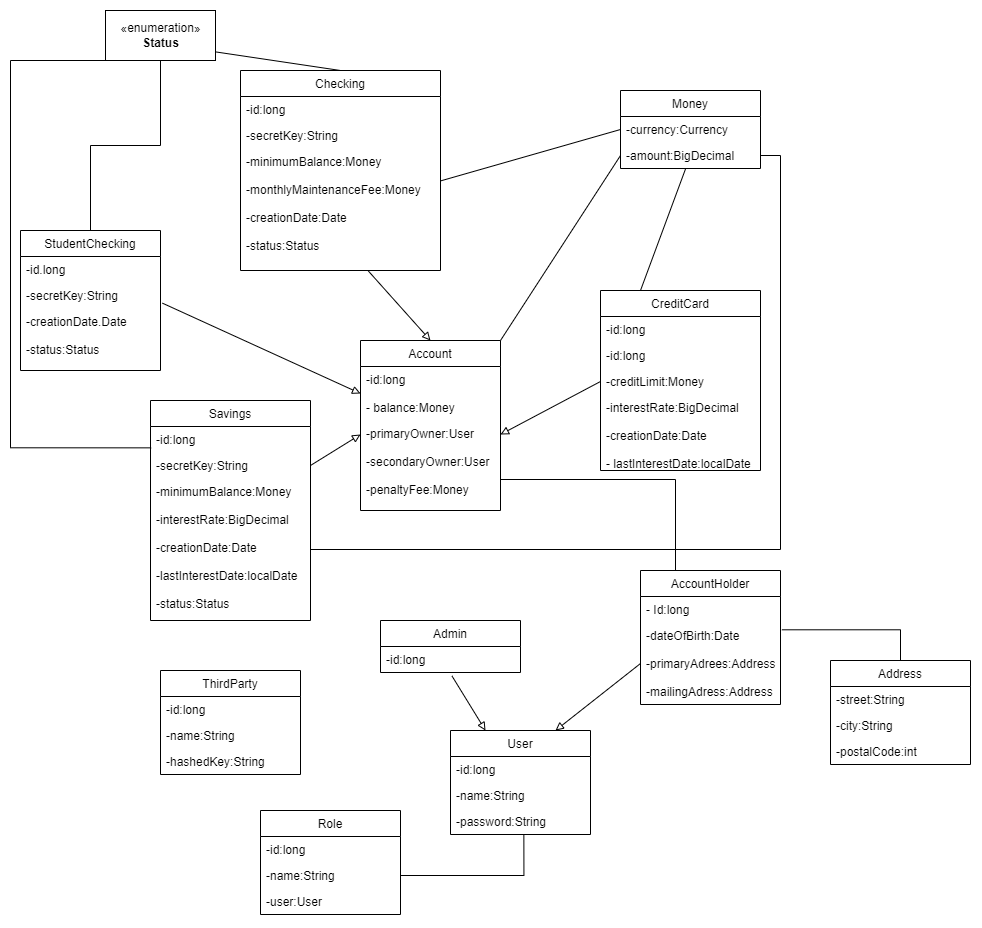

The diagram above was exported from draw.io. Its source (the exported page's mxGraphModel, read from the mxfile embedded in the PNG):
<mxGraphModel dx="1117" dy="611" grid="1" gridSize="10" guides="1" tooltips="1" connect="1" arrows="1" fold="1" page="1" pageScale="1" pageWidth="827" pageHeight="1169" math="0" shadow="0">
  <root>
    <mxCell id="0" />
    <mxCell id="1" parent="0" />
    <mxCell id="N36_JlwH1-4s1v7daUIv-1" value="Account" style="swimlane;fontStyle=0;childLayout=stackLayout;horizontal=1;startSize=26;fillColor=none;horizontalStack=0;resizeParent=1;resizeParentMax=0;resizeLast=0;collapsible=1;marginBottom=0;" parent="1" vertex="1">
      <mxGeometry x="360" y="370" width="140" height="170" as="geometry" />
    </mxCell>
    <mxCell id="N36_JlwH1-4s1v7daUIv-2" value="-id:long&#10;&#10;- balance:Money" style="text;strokeColor=none;fillColor=none;align=left;verticalAlign=top;spacingLeft=4;spacingRight=4;overflow=hidden;rotatable=0;points=[[0,0.5],[1,0.5]];portConstraint=eastwest;" parent="N36_JlwH1-4s1v7daUIv-1" vertex="1">
      <mxGeometry y="26" width="140" height="54" as="geometry" />
    </mxCell>
    <mxCell id="N36_JlwH1-4s1v7daUIv-3" value="-primaryOwner:User&#10;" style="text;strokeColor=none;fillColor=none;align=left;verticalAlign=top;spacingLeft=4;spacingRight=4;overflow=hidden;rotatable=0;points=[[0,0.5],[1,0.5]];portConstraint=eastwest;" parent="N36_JlwH1-4s1v7daUIv-1" vertex="1">
      <mxGeometry y="80" width="140" height="28" as="geometry" />
    </mxCell>
    <mxCell id="N36_JlwH1-4s1v7daUIv-4" value="-secondaryOwner:User&#10;&#10;-penaltyFee:Money&#10;&#10;" style="text;strokeColor=none;fillColor=none;align=left;verticalAlign=top;spacingLeft=4;spacingRight=4;overflow=hidden;rotatable=0;points=[[0,0.5],[1,0.5]];portConstraint=eastwest;" parent="N36_JlwH1-4s1v7daUIv-1" vertex="1">
      <mxGeometry y="108" width="140" height="62" as="geometry" />
    </mxCell>
    <mxCell id="NFYtCNWLa2eudyRFY62R-1" style="edgeStyle=orthogonalEdgeStyle;rounded=0;orthogonalLoop=1;jettySize=auto;html=1;exitX=0.25;exitY=0;exitDx=0;exitDy=0;entryX=1;entryY=0.5;entryDx=0;entryDy=0;endArrow=none;endFill=0;" parent="1" source="N36_JlwH1-4s1v7daUIv-6" target="N36_JlwH1-4s1v7daUIv-4" edge="1">
      <mxGeometry relative="1" as="geometry" />
    </mxCell>
    <mxCell id="N36_JlwH1-4s1v7daUIv-6" value="AccountHolder" style="swimlane;fontStyle=0;childLayout=stackLayout;horizontal=1;startSize=26;fillColor=none;horizontalStack=0;resizeParent=1;resizeParentMax=0;resizeLast=0;collapsible=1;marginBottom=0;" parent="1" vertex="1">
      <mxGeometry x="640" y="600" width="140" height="134" as="geometry" />
    </mxCell>
    <mxCell id="N36_JlwH1-4s1v7daUIv-7" value="- Id:long" style="text;strokeColor=none;fillColor=none;align=left;verticalAlign=top;spacingLeft=4;spacingRight=4;overflow=hidden;rotatable=0;points=[[0,0.5],[1,0.5]];portConstraint=eastwest;" parent="N36_JlwH1-4s1v7daUIv-6" vertex="1">
      <mxGeometry y="26" width="140" height="26" as="geometry" />
    </mxCell>
    <mxCell id="N36_JlwH1-4s1v7daUIv-9" value="-dateOfBirth:Date&#10;&#10;-primaryAdrees:Address&#10;&#10;-mailingAdress:Address" style="text;strokeColor=none;fillColor=none;align=left;verticalAlign=top;spacingLeft=4;spacingRight=4;overflow=hidden;rotatable=0;points=[[0,0.5],[1,0.5]];portConstraint=eastwest;" parent="N36_JlwH1-4s1v7daUIv-6" vertex="1">
      <mxGeometry y="52" width="140" height="82" as="geometry" />
    </mxCell>
    <mxCell id="N36_JlwH1-4s1v7daUIv-10" value="Admin" style="swimlane;fontStyle=0;childLayout=stackLayout;horizontal=1;startSize=26;fillColor=none;horizontalStack=0;resizeParent=1;resizeParentMax=0;resizeLast=0;collapsible=1;marginBottom=0;" parent="1" vertex="1">
      <mxGeometry x="380" y="650" width="140" height="52" as="geometry" />
    </mxCell>
    <mxCell id="N36_JlwH1-4s1v7daUIv-11" value="-id:long" style="text;strokeColor=none;fillColor=none;align=left;verticalAlign=top;spacingLeft=4;spacingRight=4;overflow=hidden;rotatable=0;points=[[0,0.5],[1,0.5]];portConstraint=eastwest;" parent="N36_JlwH1-4s1v7daUIv-10" vertex="1">
      <mxGeometry y="26" width="140" height="26" as="geometry" />
    </mxCell>
    <mxCell id="N36_JlwH1-4s1v7daUIv-14" value="Checking" style="swimlane;fontStyle=0;childLayout=stackLayout;horizontal=1;startSize=26;fillColor=none;horizontalStack=0;resizeParent=1;resizeParentMax=0;resizeLast=0;collapsible=1;marginBottom=0;" parent="1" vertex="1">
      <mxGeometry x="240" y="100" width="200" height="200" as="geometry" />
    </mxCell>
    <mxCell id="N36_JlwH1-4s1v7daUIv-15" value="-id:long" style="text;strokeColor=none;fillColor=none;align=left;verticalAlign=top;spacingLeft=4;spacingRight=4;overflow=hidden;rotatable=0;points=[[0,0.5],[1,0.5]];portConstraint=eastwest;" parent="N36_JlwH1-4s1v7daUIv-14" vertex="1">
      <mxGeometry y="26" width="200" height="26" as="geometry" />
    </mxCell>
    <mxCell id="N36_JlwH1-4s1v7daUIv-16" value="-secretKey:String" style="text;strokeColor=none;fillColor=none;align=left;verticalAlign=top;spacingLeft=4;spacingRight=4;overflow=hidden;rotatable=0;points=[[0,0.5],[1,0.5]];portConstraint=eastwest;" parent="N36_JlwH1-4s1v7daUIv-14" vertex="1">
      <mxGeometry y="52" width="200" height="26" as="geometry" />
    </mxCell>
    <mxCell id="N36_JlwH1-4s1v7daUIv-17" value="-minimumBalance:Money&#10;&#10;-monthlyMaintenanceFee:Money&#10;&#10;-creationDate:Date&#10;&#10;-status:Status" style="text;strokeColor=none;fillColor=none;align=left;verticalAlign=top;spacingLeft=4;spacingRight=4;overflow=hidden;rotatable=0;points=[[0,0.5],[1,0.5]];portConstraint=eastwest;" parent="N36_JlwH1-4s1v7daUIv-14" vertex="1">
      <mxGeometry y="78" width="200" height="122" as="geometry" />
    </mxCell>
    <mxCell id="N36_JlwH1-4s1v7daUIv-20" style="rounded=0;orthogonalLoop=1;jettySize=auto;html=1;exitX=0;exitY=0.5;exitDx=0;exitDy=0;entryX=0.5;entryY=0;entryDx=0;entryDy=0;endArrow=none;endFill=0;" parent="1" source="N36_JlwH1-4s1v7daUIv-19" target="N36_JlwH1-4s1v7daUIv-14" edge="1">
      <mxGeometry relative="1" as="geometry" />
    </mxCell>
    <mxCell id="N36_JlwH1-4s1v7daUIv-54" style="edgeStyle=orthogonalEdgeStyle;rounded=0;orthogonalLoop=1;jettySize=auto;html=1;exitX=0.5;exitY=1;exitDx=0;exitDy=0;endArrow=none;endFill=0;" parent="1" source="N36_JlwH1-4s1v7daUIv-19" target="N36_JlwH1-4s1v7daUIv-39" edge="1">
      <mxGeometry relative="1" as="geometry" />
    </mxCell>
    <mxCell id="N36_JlwH1-4s1v7daUIv-55" style="edgeStyle=orthogonalEdgeStyle;rounded=0;orthogonalLoop=1;jettySize=auto;html=1;exitX=0.5;exitY=1;exitDx=0;exitDy=0;entryX=0.004;entryY=0.821;entryDx=0;entryDy=0;endArrow=none;endFill=0;entryPerimeter=0;" parent="1" source="N36_JlwH1-4s1v7daUIv-19" target="N36_JlwH1-4s1v7daUIv-35" edge="1">
      <mxGeometry relative="1" as="geometry">
        <Array as="points">
          <mxPoint x="10" y="90" />
          <mxPoint x="10" y="477" />
        </Array>
      </mxGeometry>
    </mxCell>
    <mxCell id="N36_JlwH1-4s1v7daUIv-19" value="«enumeration»&lt;br&gt;&lt;b&gt;Status&lt;/b&gt;" style="html=1;" parent="1" vertex="1">
      <mxGeometry x="105" y="40" width="110" height="50" as="geometry" />
    </mxCell>
    <mxCell id="N36_JlwH1-4s1v7daUIv-21" value="Money" style="swimlane;fontStyle=0;childLayout=stackLayout;horizontal=1;startSize=26;fillColor=none;horizontalStack=0;resizeParent=1;resizeParentMax=0;resizeLast=0;collapsible=1;marginBottom=0;" parent="1" vertex="1">
      <mxGeometry x="620" y="120" width="140" height="78" as="geometry" />
    </mxCell>
    <mxCell id="N36_JlwH1-4s1v7daUIv-22" value="-currency:Currency" style="text;strokeColor=none;fillColor=none;align=left;verticalAlign=top;spacingLeft=4;spacingRight=4;overflow=hidden;rotatable=0;points=[[0,0.5],[1,0.5]];portConstraint=eastwest;" parent="N36_JlwH1-4s1v7daUIv-21" vertex="1">
      <mxGeometry y="26" width="140" height="26" as="geometry" />
    </mxCell>
    <mxCell id="N36_JlwH1-4s1v7daUIv-23" value="-amount:BigDecimal" style="text;strokeColor=none;fillColor=none;align=left;verticalAlign=top;spacingLeft=4;spacingRight=4;overflow=hidden;rotatable=0;points=[[0,0.5],[1,0.5]];portConstraint=eastwest;" parent="N36_JlwH1-4s1v7daUIv-21" vertex="1">
      <mxGeometry y="52" width="140" height="26" as="geometry" />
    </mxCell>
    <mxCell id="N36_JlwH1-4s1v7daUIv-25" value="Address" style="swimlane;fontStyle=0;childLayout=stackLayout;horizontal=1;startSize=26;fillColor=none;horizontalStack=0;resizeParent=1;resizeParentMax=0;resizeLast=0;collapsible=1;marginBottom=0;" parent="1" vertex="1">
      <mxGeometry x="830" y="690" width="140" height="104" as="geometry" />
    </mxCell>
    <mxCell id="N36_JlwH1-4s1v7daUIv-26" value="-street:String" style="text;strokeColor=none;fillColor=none;align=left;verticalAlign=top;spacingLeft=4;spacingRight=4;overflow=hidden;rotatable=0;points=[[0,0.5],[1,0.5]];portConstraint=eastwest;" parent="N36_JlwH1-4s1v7daUIv-25" vertex="1">
      <mxGeometry y="26" width="140" height="26" as="geometry" />
    </mxCell>
    <mxCell id="N36_JlwH1-4s1v7daUIv-27" value="-city:String" style="text;strokeColor=none;fillColor=none;align=left;verticalAlign=top;spacingLeft=4;spacingRight=4;overflow=hidden;rotatable=0;points=[[0,0.5],[1,0.5]];portConstraint=eastwest;" parent="N36_JlwH1-4s1v7daUIv-25" vertex="1">
      <mxGeometry y="52" width="140" height="26" as="geometry" />
    </mxCell>
    <mxCell id="N36_JlwH1-4s1v7daUIv-28" value="-postalCode:int" style="text;strokeColor=none;fillColor=none;align=left;verticalAlign=top;spacingLeft=4;spacingRight=4;overflow=hidden;rotatable=0;points=[[0,0.5],[1,0.5]];portConstraint=eastwest;" parent="N36_JlwH1-4s1v7daUIv-25" vertex="1">
      <mxGeometry y="78" width="140" height="26" as="geometry" />
    </mxCell>
    <mxCell id="N36_JlwH1-4s1v7daUIv-29" style="edgeStyle=orthogonalEdgeStyle;rounded=0;orthogonalLoop=1;jettySize=auto;html=1;exitX=0.5;exitY=0;exitDx=0;exitDy=0;entryX=1.01;entryY=0.089;entryDx=0;entryDy=0;entryPerimeter=0;endArrow=none;endFill=0;" parent="1" source="N36_JlwH1-4s1v7daUIv-25" target="N36_JlwH1-4s1v7daUIv-9" edge="1">
      <mxGeometry relative="1" as="geometry" />
    </mxCell>
    <mxCell id="N36_JlwH1-4s1v7daUIv-50" style="edgeStyle=none;rounded=0;orthogonalLoop=1;jettySize=auto;html=1;exitX=0;exitY=0.5;exitDx=0;exitDy=0;entryX=1;entryY=0.5;entryDx=0;entryDy=0;endArrow=block;endFill=0;" parent="1" source="N36_JlwH1-4s1v7daUIv-32" target="N36_JlwH1-4s1v7daUIv-3" edge="1">
      <mxGeometry relative="1" as="geometry" />
    </mxCell>
    <mxCell id="N36_JlwH1-4s1v7daUIv-53" style="edgeStyle=none;rounded=0;orthogonalLoop=1;jettySize=auto;html=1;exitX=0.25;exitY=0;exitDx=0;exitDy=0;endArrow=none;endFill=0;" parent="1" source="N36_JlwH1-4s1v7daUIv-30" target="N36_JlwH1-4s1v7daUIv-23" edge="1">
      <mxGeometry relative="1" as="geometry" />
    </mxCell>
    <mxCell id="N36_JlwH1-4s1v7daUIv-30" value="CreditCard" style="swimlane;fontStyle=0;childLayout=stackLayout;horizontal=1;startSize=26;fillColor=none;horizontalStack=0;resizeParent=1;resizeParentMax=0;resizeLast=0;collapsible=1;marginBottom=0;" parent="1" vertex="1">
      <mxGeometry x="600" y="320" width="160" height="180" as="geometry" />
    </mxCell>
    <mxCell id="N36_JlwH1-4s1v7daUIv-31" value="-id:long" style="text;strokeColor=none;fillColor=none;align=left;verticalAlign=top;spacingLeft=4;spacingRight=4;overflow=hidden;rotatable=0;points=[[0,0.5],[1,0.5]];portConstraint=eastwest;" parent="N36_JlwH1-4s1v7daUIv-30" vertex="1">
      <mxGeometry y="26" width="160" height="26" as="geometry" />
    </mxCell>
    <mxCell id="XJmGV8X_JYs6fQTVJD8F-1" value="-id:long" style="text;strokeColor=none;fillColor=none;align=left;verticalAlign=top;spacingLeft=4;spacingRight=4;overflow=hidden;rotatable=0;points=[[0,0.5],[1,0.5]];portConstraint=eastwest;" vertex="1" parent="N36_JlwH1-4s1v7daUIv-30">
      <mxGeometry y="52" width="160" height="26" as="geometry" />
    </mxCell>
    <mxCell id="N36_JlwH1-4s1v7daUIv-32" value="-creditLimit:Money" style="text;strokeColor=none;fillColor=none;align=left;verticalAlign=top;spacingLeft=4;spacingRight=4;overflow=hidden;rotatable=0;points=[[0,0.5],[1,0.5]];portConstraint=eastwest;" parent="N36_JlwH1-4s1v7daUIv-30" vertex="1">
      <mxGeometry y="78" width="160" height="26" as="geometry" />
    </mxCell>
    <mxCell id="N36_JlwH1-4s1v7daUIv-33" value="-interestRate:BigDecimal&#10;&#10;-creationDate:Date&#10;&#10;- lastInterestDate:localDate" style="text;strokeColor=none;fillColor=none;align=left;verticalAlign=top;spacingLeft=4;spacingRight=4;overflow=hidden;rotatable=0;points=[[0,0.5],[1,0.5]];portConstraint=eastwest;" parent="N36_JlwH1-4s1v7daUIv-30" vertex="1">
      <mxGeometry y="104" width="160" height="76" as="geometry" />
    </mxCell>
    <mxCell id="N36_JlwH1-4s1v7daUIv-48" style="edgeStyle=none;rounded=0;orthogonalLoop=1;jettySize=auto;html=1;exitX=1;exitY=0.5;exitDx=0;exitDy=0;entryX=0;entryY=0.5;entryDx=0;entryDy=0;endArrow=block;endFill=0;" parent="1" source="N36_JlwH1-4s1v7daUIv-36" target="N36_JlwH1-4s1v7daUIv-3" edge="1">
      <mxGeometry relative="1" as="geometry" />
    </mxCell>
    <mxCell id="N36_JlwH1-4s1v7daUIv-34" value="Savings" style="swimlane;fontStyle=0;childLayout=stackLayout;horizontal=1;startSize=26;fillColor=none;horizontalStack=0;resizeParent=1;resizeParentMax=0;resizeLast=0;collapsible=1;marginBottom=0;" parent="1" vertex="1">
      <mxGeometry x="150" y="430" width="160" height="220" as="geometry" />
    </mxCell>
    <mxCell id="N36_JlwH1-4s1v7daUIv-35" value="-id:long" style="text;strokeColor=none;fillColor=none;align=left;verticalAlign=top;spacingLeft=4;spacingRight=4;overflow=hidden;rotatable=0;points=[[0,0.5],[1,0.5]];portConstraint=eastwest;" parent="N36_JlwH1-4s1v7daUIv-34" vertex="1">
      <mxGeometry y="26" width="160" height="26" as="geometry" />
    </mxCell>
    <mxCell id="N36_JlwH1-4s1v7daUIv-36" value="-secretKey:String" style="text;strokeColor=none;fillColor=none;align=left;verticalAlign=top;spacingLeft=4;spacingRight=4;overflow=hidden;rotatable=0;points=[[0,0.5],[1,0.5]];portConstraint=eastwest;" parent="N36_JlwH1-4s1v7daUIv-34" vertex="1">
      <mxGeometry y="52" width="160" height="26" as="geometry" />
    </mxCell>
    <mxCell id="N36_JlwH1-4s1v7daUIv-37" value="-minimumBalance:Money&#10;&#10;-interestRate:BigDecimal&#10;&#10;-creationDate:Date&#10;&#10;-lastInterestDate:localDate&#10;&#10;-status:Status&#10;&#10;" style="text;strokeColor=none;fillColor=none;align=left;verticalAlign=top;spacingLeft=4;spacingRight=4;overflow=hidden;rotatable=0;points=[[0,0.5],[1,0.5]];portConstraint=eastwest;" parent="N36_JlwH1-4s1v7daUIv-34" vertex="1">
      <mxGeometry y="78" width="160" height="142" as="geometry" />
    </mxCell>
    <mxCell id="N36_JlwH1-4s1v7daUIv-49" style="edgeStyle=none;rounded=0;orthogonalLoop=1;jettySize=auto;html=1;exitX=1.014;exitY=0.795;exitDx=0;exitDy=0;entryX=0;entryY=0.5;entryDx=0;entryDy=0;endArrow=block;endFill=0;exitPerimeter=0;" parent="1" source="N36_JlwH1-4s1v7daUIv-41" target="N36_JlwH1-4s1v7daUIv-2" edge="1">
      <mxGeometry relative="1" as="geometry" />
    </mxCell>
    <mxCell id="N36_JlwH1-4s1v7daUIv-39" value="StudentChecking" style="swimlane;fontStyle=0;childLayout=stackLayout;horizontal=1;startSize=26;fillColor=none;horizontalStack=0;resizeParent=1;resizeParentMax=0;resizeLast=0;collapsible=1;marginBottom=0;" parent="1" vertex="1">
      <mxGeometry x="20" y="260" width="140" height="140" as="geometry" />
    </mxCell>
    <mxCell id="N36_JlwH1-4s1v7daUIv-40" value="-id.long" style="text;strokeColor=none;fillColor=none;align=left;verticalAlign=top;spacingLeft=4;spacingRight=4;overflow=hidden;rotatable=0;points=[[0,0.5],[1,0.5]];portConstraint=eastwest;" parent="N36_JlwH1-4s1v7daUIv-39" vertex="1">
      <mxGeometry y="26" width="140" height="26" as="geometry" />
    </mxCell>
    <mxCell id="N36_JlwH1-4s1v7daUIv-41" value="-secretKey:String" style="text;strokeColor=none;fillColor=none;align=left;verticalAlign=top;spacingLeft=4;spacingRight=4;overflow=hidden;rotatable=0;points=[[0,0.5],[1,0.5]];portConstraint=eastwest;" parent="N36_JlwH1-4s1v7daUIv-39" vertex="1">
      <mxGeometry y="52" width="140" height="26" as="geometry" />
    </mxCell>
    <mxCell id="N36_JlwH1-4s1v7daUIv-42" value="-creationDate.Date&#10;&#10;-status:Status" style="text;strokeColor=none;fillColor=none;align=left;verticalAlign=top;spacingLeft=4;spacingRight=4;overflow=hidden;rotatable=0;points=[[0,0.5],[1,0.5]];portConstraint=eastwest;" parent="N36_JlwH1-4s1v7daUIv-39" vertex="1">
      <mxGeometry y="78" width="140" height="62" as="geometry" />
    </mxCell>
    <mxCell id="N36_JlwH1-4s1v7daUIv-43" value="ThirdParty" style="swimlane;fontStyle=0;childLayout=stackLayout;horizontal=1;startSize=26;fillColor=none;horizontalStack=0;resizeParent=1;resizeParentMax=0;resizeLast=0;collapsible=1;marginBottom=0;" parent="1" vertex="1">
      <mxGeometry x="160" y="700" width="140" height="104" as="geometry" />
    </mxCell>
    <mxCell id="N36_JlwH1-4s1v7daUIv-44" value="-id:long" style="text;strokeColor=none;fillColor=none;align=left;verticalAlign=top;spacingLeft=4;spacingRight=4;overflow=hidden;rotatable=0;points=[[0,0.5],[1,0.5]];portConstraint=eastwest;" parent="N36_JlwH1-4s1v7daUIv-43" vertex="1">
      <mxGeometry y="26" width="140" height="26" as="geometry" />
    </mxCell>
    <mxCell id="N36_JlwH1-4s1v7daUIv-45" value="-name:String" style="text;strokeColor=none;fillColor=none;align=left;verticalAlign=top;spacingLeft=4;spacingRight=4;overflow=hidden;rotatable=0;points=[[0,0.5],[1,0.5]];portConstraint=eastwest;" parent="N36_JlwH1-4s1v7daUIv-43" vertex="1">
      <mxGeometry y="52" width="140" height="26" as="geometry" />
    </mxCell>
    <mxCell id="N36_JlwH1-4s1v7daUIv-46" value="-hashedKey:String" style="text;strokeColor=none;fillColor=none;align=left;verticalAlign=top;spacingLeft=4;spacingRight=4;overflow=hidden;rotatable=0;points=[[0,0.5],[1,0.5]];portConstraint=eastwest;" parent="N36_JlwH1-4s1v7daUIv-43" vertex="1">
      <mxGeometry y="78" width="140" height="26" as="geometry" />
    </mxCell>
    <mxCell id="N36_JlwH1-4s1v7daUIv-47" style="edgeStyle=none;rounded=0;orthogonalLoop=1;jettySize=auto;html=1;exitX=0.637;exitY=1;exitDx=0;exitDy=0;entryX=0.5;entryY=0;entryDx=0;entryDy=0;endArrow=block;endFill=0;exitPerimeter=0;" parent="1" source="N36_JlwH1-4s1v7daUIv-17" target="N36_JlwH1-4s1v7daUIv-1" edge="1">
      <mxGeometry relative="1" as="geometry" />
    </mxCell>
    <mxCell id="N36_JlwH1-4s1v7daUIv-52" style="edgeStyle=none;rounded=0;orthogonalLoop=1;jettySize=auto;html=1;exitX=0;exitY=0.5;exitDx=0;exitDy=0;endArrow=none;endFill=0;" parent="1" source="N36_JlwH1-4s1v7daUIv-22" target="N36_JlwH1-4s1v7daUIv-17" edge="1">
      <mxGeometry relative="1" as="geometry" />
    </mxCell>
    <mxCell id="N36_JlwH1-4s1v7daUIv-56" style="edgeStyle=none;rounded=0;orthogonalLoop=1;jettySize=auto;html=1;exitX=0;exitY=0.5;exitDx=0;exitDy=0;entryX=1;entryY=0;entryDx=0;entryDy=0;endArrow=none;endFill=0;" parent="1" source="N36_JlwH1-4s1v7daUIv-23" target="N36_JlwH1-4s1v7daUIv-1" edge="1">
      <mxGeometry relative="1" as="geometry" />
    </mxCell>
    <mxCell id="N36_JlwH1-4s1v7daUIv-57" style="edgeStyle=orthogonalEdgeStyle;rounded=0;orthogonalLoop=1;jettySize=auto;html=1;exitX=1;exitY=0.5;exitDx=0;exitDy=0;entryX=1;entryY=0.5;entryDx=0;entryDy=0;endArrow=none;endFill=0;" parent="1" source="N36_JlwH1-4s1v7daUIv-23" target="N36_JlwH1-4s1v7daUIv-37" edge="1">
      <mxGeometry relative="1" as="geometry" />
    </mxCell>
    <mxCell id="NFYtCNWLa2eudyRFY62R-2" value="User" style="swimlane;fontStyle=0;childLayout=stackLayout;horizontal=1;startSize=26;fillColor=none;horizontalStack=0;resizeParent=1;resizeParentMax=0;resizeLast=0;collapsible=1;marginBottom=0;" parent="1" vertex="1">
      <mxGeometry x="450" y="760" width="140" height="104" as="geometry" />
    </mxCell>
    <mxCell id="NFYtCNWLa2eudyRFY62R-3" value="-id:long" style="text;strokeColor=none;fillColor=none;align=left;verticalAlign=top;spacingLeft=4;spacingRight=4;overflow=hidden;rotatable=0;points=[[0,0.5],[1,0.5]];portConstraint=eastwest;" parent="NFYtCNWLa2eudyRFY62R-2" vertex="1">
      <mxGeometry y="26" width="140" height="26" as="geometry" />
    </mxCell>
    <mxCell id="NFYtCNWLa2eudyRFY62R-4" value="-name:String" style="text;strokeColor=none;fillColor=none;align=left;verticalAlign=top;spacingLeft=4;spacingRight=4;overflow=hidden;rotatable=0;points=[[0,0.5],[1,0.5]];portConstraint=eastwest;" parent="NFYtCNWLa2eudyRFY62R-2" vertex="1">
      <mxGeometry y="52" width="140" height="26" as="geometry" />
    </mxCell>
    <mxCell id="NFYtCNWLa2eudyRFY62R-5" value="-password:String" style="text;strokeColor=none;fillColor=none;align=left;verticalAlign=top;spacingLeft=4;spacingRight=4;overflow=hidden;rotatable=0;points=[[0,0.5],[1,0.5]];portConstraint=eastwest;" parent="NFYtCNWLa2eudyRFY62R-2" vertex="1">
      <mxGeometry y="78" width="140" height="26" as="geometry" />
    </mxCell>
    <mxCell id="NFYtCNWLa2eudyRFY62R-6" style="edgeStyle=none;rounded=0;orthogonalLoop=1;jettySize=auto;html=1;entryX=0.75;entryY=0;entryDx=0;entryDy=0;endArrow=block;endFill=0;exitX=0;exitY=0.5;exitDx=0;exitDy=0;" parent="1" source="N36_JlwH1-4s1v7daUIv-9" target="NFYtCNWLa2eudyRFY62R-2" edge="1">
      <mxGeometry relative="1" as="geometry">
        <mxPoint x="590" y="630" as="sourcePoint" />
        <mxPoint x="510" y="474" as="targetPoint" />
      </mxGeometry>
    </mxCell>
    <mxCell id="NFYtCNWLa2eudyRFY62R-7" style="edgeStyle=none;rounded=0;orthogonalLoop=1;jettySize=auto;html=1;entryX=0.25;entryY=0;entryDx=0;entryDy=0;endArrow=block;endFill=0;exitX=0.51;exitY=1.128;exitDx=0;exitDy=0;exitPerimeter=0;" parent="1" source="N36_JlwH1-4s1v7daUIv-11" target="NFYtCNWLa2eudyRFY62R-2" edge="1">
      <mxGeometry relative="1" as="geometry">
        <mxPoint x="650" y="703" as="sourcePoint" />
        <mxPoint x="600" y="809" as="targetPoint" />
      </mxGeometry>
    </mxCell>
    <mxCell id="NFYtCNWLa2eudyRFY62R-9" value="Role" style="swimlane;fontStyle=0;childLayout=stackLayout;horizontal=1;startSize=26;fillColor=none;horizontalStack=0;resizeParent=1;resizeParentMax=0;resizeLast=0;collapsible=1;marginBottom=0;" parent="1" vertex="1">
      <mxGeometry x="260" y="840" width="140" height="104" as="geometry" />
    </mxCell>
    <mxCell id="NFYtCNWLa2eudyRFY62R-10" value="-id:long" style="text;strokeColor=none;fillColor=none;align=left;verticalAlign=top;spacingLeft=4;spacingRight=4;overflow=hidden;rotatable=0;points=[[0,0.5],[1,0.5]];portConstraint=eastwest;" parent="NFYtCNWLa2eudyRFY62R-9" vertex="1">
      <mxGeometry y="26" width="140" height="26" as="geometry" />
    </mxCell>
    <mxCell id="NFYtCNWLa2eudyRFY62R-11" value="-name:String" style="text;strokeColor=none;fillColor=none;align=left;verticalAlign=top;spacingLeft=4;spacingRight=4;overflow=hidden;rotatable=0;points=[[0,0.5],[1,0.5]];portConstraint=eastwest;" parent="NFYtCNWLa2eudyRFY62R-9" vertex="1">
      <mxGeometry y="52" width="140" height="26" as="geometry" />
    </mxCell>
    <mxCell id="NFYtCNWLa2eudyRFY62R-12" value="-user:User" style="text;strokeColor=none;fillColor=none;align=left;verticalAlign=top;spacingLeft=4;spacingRight=4;overflow=hidden;rotatable=0;points=[[0,0.5],[1,0.5]];portConstraint=eastwest;" parent="NFYtCNWLa2eudyRFY62R-9" vertex="1">
      <mxGeometry y="78" width="140" height="26" as="geometry" />
    </mxCell>
    <mxCell id="NFYtCNWLa2eudyRFY62R-13" style="edgeStyle=orthogonalEdgeStyle;rounded=0;orthogonalLoop=1;jettySize=auto;html=1;exitX=1;exitY=0.5;exitDx=0;exitDy=0;entryX=0.524;entryY=1.026;entryDx=0;entryDy=0;entryPerimeter=0;endArrow=none;endFill=0;" parent="1" source="NFYtCNWLa2eudyRFY62R-11" target="NFYtCNWLa2eudyRFY62R-5" edge="1">
      <mxGeometry relative="1" as="geometry" />
    </mxCell>
  </root>
</mxGraphModel>